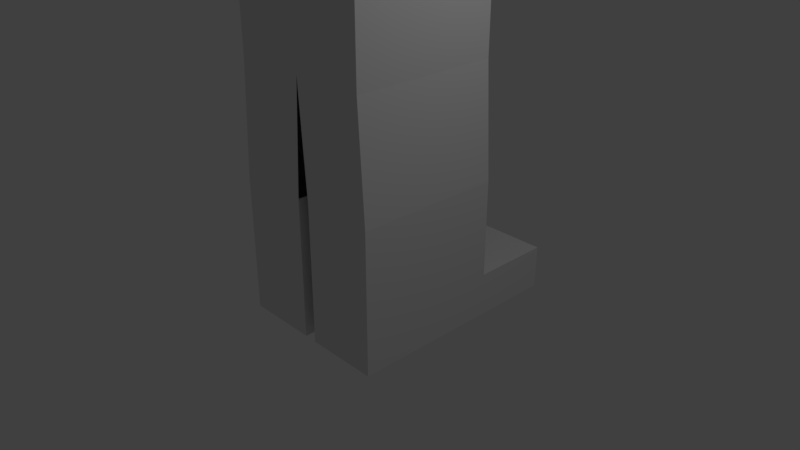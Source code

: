# Source: 7_Mirror_Modifer.blend  (saved by Blender 2.79.0; exported with 4.5.12 LTS)
import bpy
from mathutils import Matrix  # noqa: F401  (used for matrix-valued properties, if any)

bpy.ops.wm.read_factory_settings(use_empty=True)
scene = bpy.context.scene
scene.name = 'Scene'

# ---- collections
col_collection_1 = bpy.data.collections.new('Collection 1'); scene.collection.children.link(col_collection_1)

# ---- world
world_world = bpy.data.worlds.new('World'); scene.world = world_world
world_world.color = (0.05088, 0.05088, 0.05088)
world_world.use_sun_shadow = False
world_world.sun_shadow_jitter_overblur = 0.0
world_world.cycles.sampling_method = 'MANUAL'

# ---- cameras
cam_camera = bpy.data.cameras.new('Camera')
cam_camera.clip_end = 100.0
cam_camera.lens = 35.0
cam_camera.sensor_width = 32.0
cam_camera.sensor_height = 18.0
cam_camera.ortho_scale = 7.314
cam_camera.dof.focus_distance = 0.0
cam_camera.dof.aperture_fstop = 128.0

# ---- lights
light_lamp = bpy.data.lights.new('Lamp', 'POINT')
light_lamp.transmission_factor = 0.0
light_lamp.cutoff_distance = 30.0
light_lamp.energy = 100.0
light_lamp.shadow_buffer_clip_start = 1.001
light_lamp.shadow_soft_size = 0.1
light_lamp.shadow_maximum_resolution = 0.006
light_lamp.use_absolute_resolution = True

# ---- meshes
me_cube_001 = bpy.data.meshes.new('Cube.001')
me_cube_001.from_pydata([(1.0, -1.0, -1.0), (1.0, -1.0, 1.0), (1.0, 1.0, -1.0), (1.0, 1.0, 1.0), (0.0, 1.0, -1.0), (0.0, 1.0, 1.0), (0.0, -1.0, -1.0), (0.0, -1.0, 1.0), (1.09, -1.0, -2.514), (1.09, 1.0, -2.514), (0.08964, -1.0, -2.514), (0.08964, 1.0, -2.514), (1.09, -1.0, -4.42), (1.09, 1.0, -4.42), (0.08964, -1.0, -4.42), (0.08964, 1.0, -4.42), (0.08964, -1.0, -3.824), (1.09, -1.0, -3.824), (1.09, 1.0, -3.824), (0.08964, 1.0, -3.824), (1.09, 2.093, -4.42), (0.08964, 2.093, -4.42), (1.09, 2.093, -3.824), (0.08964, 2.093, -3.824)], [], [(4, 5, 3, 2), (2, 3, 1, 0), (2, 0, 8, 9), (3, 5, 7, 1), (0, 1, 7, 6), (17, 16, 14, 12), (0, 6, 10, 8), (4, 2, 9, 11), (15, 13, 12, 14), (19, 18, 22, 23), (18, 17, 12, 13), (16, 19, 15, 14), (10, 11, 19, 16), (9, 8, 17, 18), (11, 9, 18, 19), (8, 10, 16, 17), (23, 22, 20, 21), (18, 13, 20, 22), (13, 15, 21, 20), (15, 19, 23, 21)])
me_cube_001.use_remesh_preserve_volume = False
me_cube_001.use_remesh_preserve_attributes = False
me_cube_001.use_mirror_vertex_groups = False
me_cube_001.update()

# ---- objects
ob_cube = bpy.data.objects.new('Cube', me_cube_001)
ob_mirror_point = bpy.data.objects.new('Mirror Point', None)
ob_lamp = bpy.data.objects.new('Lamp', light_lamp)
ob_camera = bpy.data.objects.new('Camera', cam_camera)

# ---- transforms, parenting, visibility, modifiers, constraints
ob_cube.location = (0.0, 0.0, 3.576)
ob_cube.lineart.crease_threshold = 0.0
_m = ob_cube.modifiers.new('Mirror', 'MIRROR')
ob_mirror_point.location = (0.0, 0.0, 0.0)
ob_mirror_point.empty_image_offset = (0.0, 0.0)
ob_mirror_point.lineart.crease_threshold = 0.0
ob_lamp.location = (4.076, 1.005, 5.904)
ob_lamp.rotation_euler = (0.6503, 0.05522, 1.866)
ob_lamp.lock_rotations_4d = False
ob_lamp.empty_display_type = 'ARROWS'
ob_lamp.color = (0.0, 0.0, 0.0, 0.0)
ob_lamp.lineart.crease_threshold = 0.0
ob_camera.location = (7.481, -6.508, 5.344)
ob_camera.rotation_euler = (1.109, 0.0, 0.8149)
ob_camera.lock_rotations_4d = False
ob_camera.empty_display_type = 'ARROWS'
ob_camera.color = (0.0, 0.0, 0.0, 0.0)
ob_camera.display_type = 'WIRE'
ob_camera.lineart.crease_threshold = 0.0

# ---- collection membership
col_collection_1.objects.link(ob_cube)
col_collection_1.objects.link(ob_mirror_point)
col_collection_1.objects.link(ob_lamp)
col_collection_1.objects.link(ob_camera)

# ---- scene / render settings (as saved in the file)
scene.camera = ob_camera
scene.frame_start = 1; scene.frame_end = 250; scene.frame_set(136)
scene.render.engine = 'BLENDER_EEVEE_NEXT'
scene.render.resolution_percentage = 50
scene.render.dither_intensity = 0.0
scene.cycles.use_denoising = False
scene.cycles.samples = 128
scene.cycles.sampling_pattern = 'TABULATED_SOBOL'
scene.cycles.use_adaptive_sampling = False
scene.cycles.use_light_tree = False
scene.cycles.blur_glossy = 0.0
scene.cycles.sample_clamp_indirect = 0.0
scene.view_settings.view_transform = 'Standard'
bpy.context.view_layer.update()
